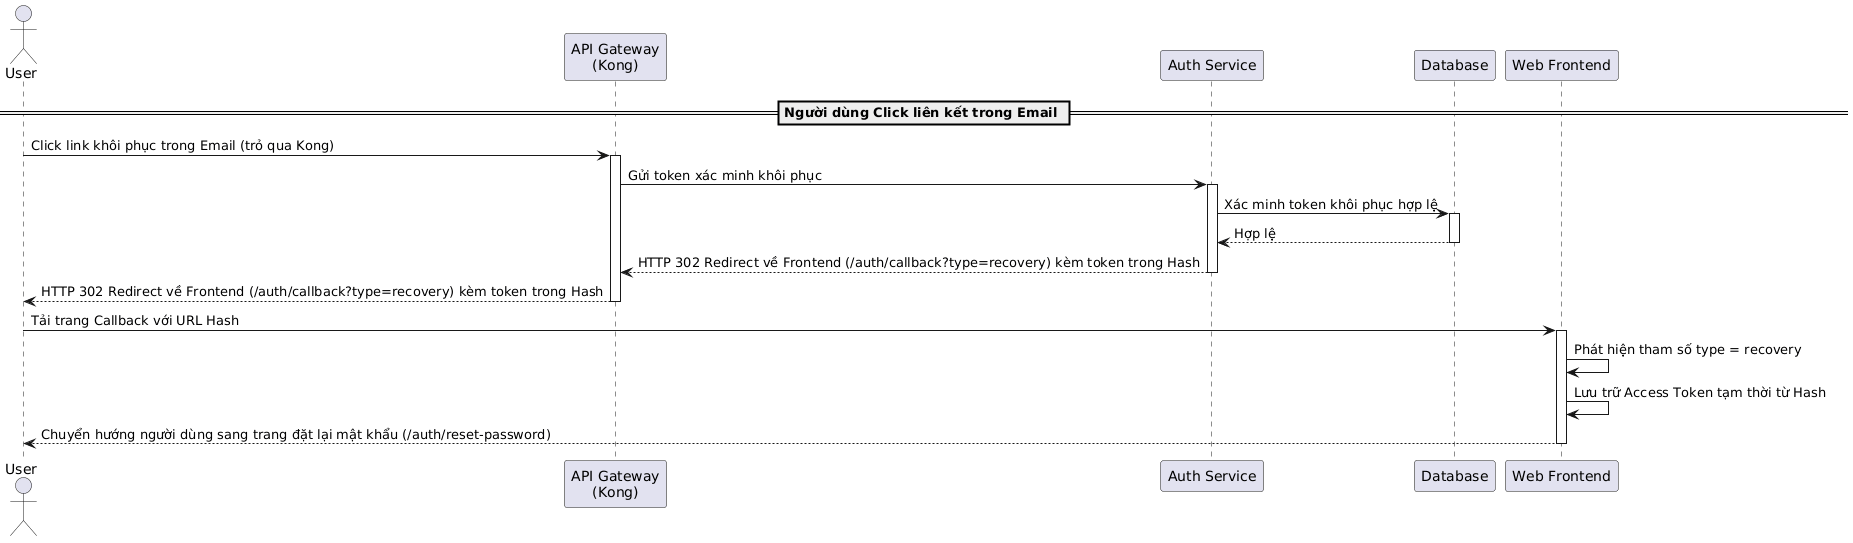

The diagram above was rendered by PlantUML. Its source (embedded in the PNG):
@startuml
actor "User" as User
participant "API Gateway\n(Kong)" as Kong
participant "Auth Service" as AuthService
participant "Database" as DB
participant "Web Frontend" as Frontend

== Người dùng Click liên kết trong Email ==
User -> Kong: Click link khôi phục trong Email (trỏ qua Kong)
activate Kong
Kong -> AuthService: Gửi token xác minh khôi phục
activate AuthService
AuthService -> DB: Xác minh token khôi phục hợp lệ
activate DB
DB --> AuthService: Hợp lệ
deactivate DB
AuthService --> Kong: HTTP 302 Redirect về Frontend (/auth/callback?type=recovery) kèm token trong Hash
deactivate AuthService
Kong --> User: HTTP 302 Redirect về Frontend (/auth/callback?type=recovery) kèm token trong Hash
deactivate Kong

User -> Frontend: Tải trang Callback với URL Hash
activate Frontend
Frontend -> Frontend: Phát hiện tham số type = recovery
Frontend -> Frontend: Lưu trữ Access Token tạm thời từ Hash
Frontend --> User: Chuyển hướng người dùng sang trang đặt lại mật khẩu (/auth/reset-password)
deactivate Frontend
@enduml